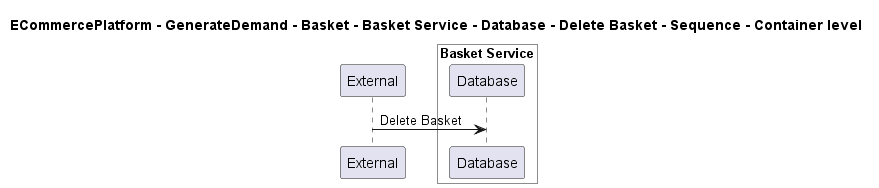

The diagram above was rendered by PlantUML. Its source (embedded in the PNG):
@startuml

title ECommercePlatform - GenerateDemand - Basket - Basket Service - Database - Delete Basket - Sequence - Container level

participant "External" as C4InterFlow.SoftwareSystems.ExternalSystem

box "Basket Service" #White
    participant "Database" as ECommercePlatform.GenerateDemand.Basket.SoftwareSystems.BasketService.Containers.Database
end box


C4InterFlow.SoftwareSystems.ExternalSystem -> ECommercePlatform.GenerateDemand.Basket.SoftwareSystems.BasketService.Containers.Database : Delete Basket


@enduml